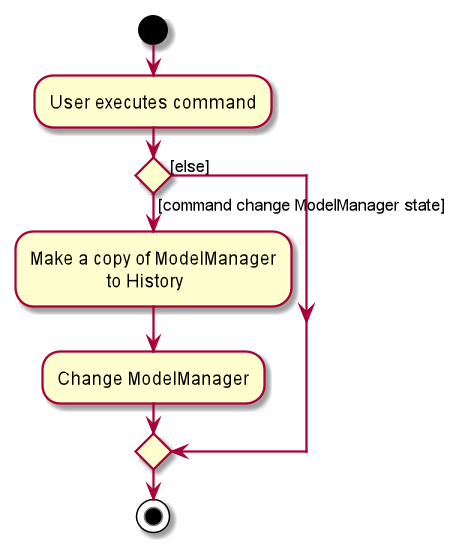

The diagram above was rendered by PlantUML. Its source (embedded in the PNG):
@startuml
start
:User executes command;


if () then ([command change ModelManager state])
    :Make a copy of ModelManager
                     to History;
    :Change ModelManager;
else ([else])
endif
stop
@enduml